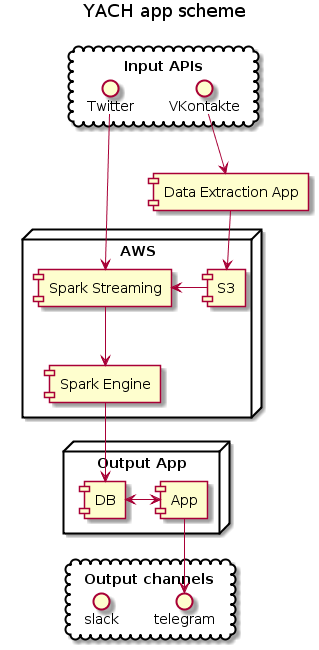

The diagram above was rendered by PlantUML. Its source (embedded in the PNG):
@startuml
title YACH app scheme

cloud "Input APIs" {
    interface "Twitter" as tw
    interface "VKontakte" as vk 
}

[Data Extraction App] as DEA

node "AWS" {
    [Spark Streaming] as ss
    [Spark Engine] as se
    [S3]
}

node "Output App" {
    [App] as OA
    [DB]
}
cloud "Output channels" {
    interface "telegram" as tg
    interface "slack" as slack 
}

tw -> ss
vk -> DEA
DEA -> [S3]
[S3] -> ss
ss -down-> se 
se -right-> DB
DB <-> OA
OA -right-> tg
@enduml